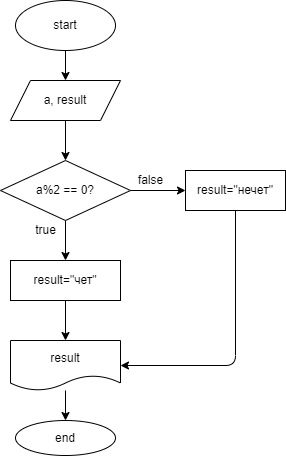

The diagram above was exported from draw.io. Its source (the exported page's mxGraphModel, read from the mxfile embedded in the PNG):
<mxGraphModel dx="261" dy="312" grid="1" gridSize="10" guides="1" tooltips="1" connect="1" arrows="1" fold="1" page="1" pageScale="1" pageWidth="850" pageHeight="1100" math="0" shadow="0">
  <root>
    <mxCell id="0" />
    <mxCell id="1" parent="0" />
    <mxCell id="4" value="" style="edgeStyle=none;html=1;" edge="1" parent="1" source="2" target="3">
      <mxGeometry relative="1" as="geometry" />
    </mxCell>
    <mxCell id="2" value="start" style="ellipse;whiteSpace=wrap;html=1;" vertex="1" parent="1">
      <mxGeometry x="220" y="20" width="100" height="50" as="geometry" />
    </mxCell>
    <mxCell id="6" value="" style="edgeStyle=none;html=1;" edge="1" parent="1" source="3" target="5">
      <mxGeometry relative="1" as="geometry" />
    </mxCell>
    <mxCell id="3" value="a, result" style="shape=parallelogram;perimeter=parallelogramPerimeter;whiteSpace=wrap;html=1;fixedSize=1;" vertex="1" parent="1">
      <mxGeometry x="215" y="100" width="110" height="40" as="geometry" />
    </mxCell>
    <mxCell id="8" value="" style="edgeStyle=none;html=1;" edge="1" parent="1" source="5" target="7">
      <mxGeometry relative="1" as="geometry" />
    </mxCell>
    <mxCell id="10" value="" style="edgeStyle=none;html=1;" edge="1" parent="1" source="5" target="9">
      <mxGeometry relative="1" as="geometry" />
    </mxCell>
    <mxCell id="5" value="a%2 == 0?" style="rhombus;whiteSpace=wrap;html=1;" vertex="1" parent="1">
      <mxGeometry x="205" y="180" width="130" height="60" as="geometry" />
    </mxCell>
    <mxCell id="15" style="edgeStyle=none;html=1;exitX=0.5;exitY=1;exitDx=0;exitDy=0;entryX=1;entryY=0.5;entryDx=0;entryDy=0;" edge="1" parent="1" source="7" target="13">
      <mxGeometry relative="1" as="geometry">
        <Array as="points">
          <mxPoint x="440" y="385" />
        </Array>
      </mxGeometry>
    </mxCell>
    <mxCell id="7" value="result=&quot;нечет&quot;" style="whiteSpace=wrap;html=1;" vertex="1" parent="1">
      <mxGeometry x="390" y="190" width="100" height="40" as="geometry" />
    </mxCell>
    <mxCell id="14" value="" style="edgeStyle=none;html=1;" edge="1" parent="1" source="9" target="13">
      <mxGeometry relative="1" as="geometry" />
    </mxCell>
    <mxCell id="9" value="result=&quot;чет&quot;" style="whiteSpace=wrap;html=1;" vertex="1" parent="1">
      <mxGeometry x="215" y="280" width="110" height="40" as="geometry" />
    </mxCell>
    <mxCell id="11" value="true" style="text;html=1;align=center;verticalAlign=middle;resizable=0;points=[];autosize=1;strokeColor=none;fillColor=none;" vertex="1" parent="1">
      <mxGeometry x="230" y="240" width="40" height="20" as="geometry" />
    </mxCell>
    <mxCell id="12" value="false" style="text;html=1;align=center;verticalAlign=middle;resizable=0;points=[];autosize=1;strokeColor=none;fillColor=none;" vertex="1" parent="1">
      <mxGeometry x="335" y="190" width="40" height="20" as="geometry" />
    </mxCell>
    <mxCell id="17" value="" style="edgeStyle=none;html=1;" edge="1" parent="1" source="13" target="16">
      <mxGeometry relative="1" as="geometry" />
    </mxCell>
    <mxCell id="13" value="result" style="shape=document;whiteSpace=wrap;html=1;boundedLbl=1;" vertex="1" parent="1">
      <mxGeometry x="215" y="360" width="110" height="50" as="geometry" />
    </mxCell>
    <mxCell id="16" value="end" style="ellipse;whiteSpace=wrap;html=1;" vertex="1" parent="1">
      <mxGeometry x="220" y="440" width="100" height="35" as="geometry" />
    </mxCell>
  </root>
</mxGraphModel>